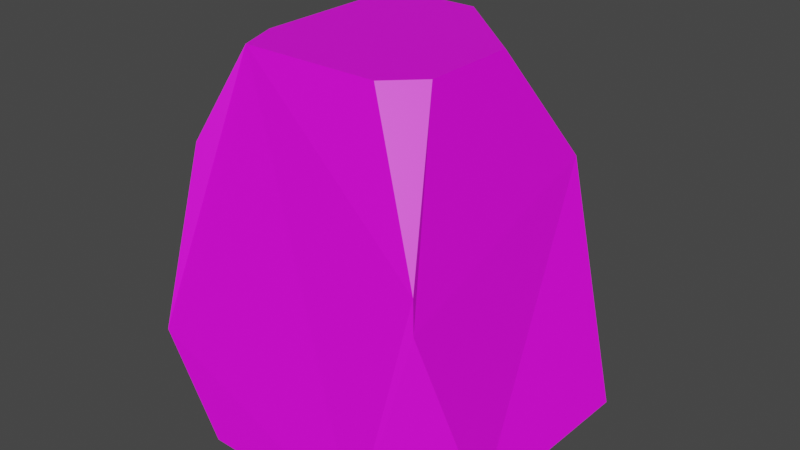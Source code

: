 # Source: Mid_01.blend  (saved by Blender 2.91.10; exported with 4.5.12 LTS)
import bpy
from mathutils import Matrix  # noqa: F401  (used for matrix-valued properties, if any)

bpy.ops.wm.read_factory_settings(use_empty=True)
scene = bpy.context.scene
scene.name = 'Scene'

# ---- collections
col_collection = bpy.data.collections.new('Collection'); scene.collection.children.link(col_collection)

# ---- images (referenced by path relative to the original .blend; pixels are not part of the script)
import os
ASSET_DIR = os.environ.get("B2B_ASSET_DIR", "")  # directory of the original .blend (textures are referenced by path, not embedded)
HERE = os.path.dirname(os.path.abspath(__file__))  # packed textures are extracted next to this script under _unpacked/

def load_image(name, relpath, width, height, colorspace="sRGB"):
    """Load a texture the original file referenced (path relative to the .blend, or extracted next to this script)."""
    p = next((c for c in (os.path.join(HERE, relpath), os.path.join(ASSET_DIR, relpath)) if relpath and os.path.exists(c)), "")
    if p:
        img = bpy.data.images.load(p, check_existing=True)
        img.name = name
    else:  # same state as the original file: an image datablock whose file is absent (Cycles renders it pink)
        img = bpy.data.images.new(name, width, height)
        img.source = "FILE"
        img.filepath = "//" + (relpath or name)
    img.colorspace_settings.name = colorspace
    return img
img_textureatlas_png = load_image('TextureAtlas.png', 'TextureAtlas.png', 1024, 1024, 'sRGB')

# ---- materials (node trees are filled in below, after node groups)
mat_material_001 = bpy.data.materials.new('Material.001')
mat_material_001.use_transparent_shadow = False

# ---- material node trees
mat_material_001.use_nodes = True; mat_material_001.node_tree.nodes.clear()
_N = mat_material_001.node_tree.nodes; _L = mat_material_001.node_tree.links
n0 = _N.new('ShaderNodeBsdfPrincipled'); n0.name = 'Principled BSDF'; n0.location = (10, 300)
n0.distribution = 'GGX'
n0.subsurface_method = 'BURLEY'
n0.inputs[3].default_value = 1.45
n0.inputs[27].default_value = (0.0, 0.0, 0.0, 1.0)
n0.inputs[28].default_value = 1.0
n1 = _N.new('ShaderNodeOutputMaterial'); n1.name = 'Material Output'; n1.location = (300, 300)
n2 = _N.new('ShaderNodeTexImage'); n2.name = 'Image Texture'; n2.location = (-326, 351)
n2.image = img_textureatlas_png
_L.new(n0.outputs[0], n1.inputs[0])
_L.new(n2.outputs[0], n0.inputs[0])
n1.is_active_output = True

# ---- world
world_world = bpy.data.worlds.new('World'); scene.world = world_world
world_world.use_nodes = True; world_world.node_tree.nodes.clear()
_N = world_world.node_tree.nodes; _L = world_world.node_tree.links
n0 = _N.new('ShaderNodeOutputWorld'); n0.name = 'World Output'; n0.location = (300, 300)
n1 = _N.new('ShaderNodeBackground'); n1.name = 'Background'; n1.location = (10, 300)
n1.inputs[0].default_value = (0.05088, 0.05088, 0.05088, 1.0)
_L.new(n1.outputs[0], n0.inputs[0])
n0.is_active_output = True
world_world.color = (0.05088, 0.05088, 0.05088)
world_world.use_sun_shadow = False
world_world.sun_shadow_jitter_overblur = 0.0

# ---- meshes
me_cube_004 = bpy.data.meshes.new('Cube.004')
me_cube_004.from_pydata([(-0.1272, -0.1393, 0.2967), (-0.08722, -0.1001, 0.3981), (0.006495, 0.146, 0.3981), (0.1159, 0.04946, 0.3981), (-0.07502, 0.146, 0.3981), (0.1159, -0.06379, 0.3981), (0.1684, -0.1542, 0.2321), (0.07821, -0.1001, 0.3981), (0.2243, -0.1171, 0.002778), (0.1751, -0.1615, 0.1979), (0.1463, -0.214, 0.00345), (0.1368, 0.1985, 0.01091), (0.2413, 0.08731, 0.01967), (0.1531, 0.1349, 0.268), (0.1205, 0.1704, 0.2606), (-0.1772, -0.09898, 0.003027), (-0.144, -0.1869, 0.08974), (-0.04788, -0.2097, 0.003196), (-0.07246, 0.2104, 0.0117), (-0.1371, 0.1591, 0.2215), (-0.1447, 0.1473, 0.2257), (-0.1883, 0.01185, -0.001481), (-0.1052, -0.05062, 0.3981), (-0.1276, -0.1215, 0.3082), (-0.1052, 0.1159, 0.3981), (-0.143, 0.1406, 0.2462)], [], [(13, 12, 11, 14), (10, 8, 9), (23, 0, 1, 22), (7, 6, 5), (21, 20, 19, 18), (16, 15, 17), (22, 24, 25, 23), (12, 13, 3, 5, 6, 9, 8), (3, 13, 14, 2), (18, 19, 4, 2, 14, 11), (9, 6, 7, 1, 0, 16, 17, 10), (4, 19, 20, 25, 24), (16, 0, 23, 25, 20, 21, 15), (2, 4, 24, 22, 1, 7, 5, 3)])
_uv = me_cube_004.uv_layers.new(name='UVMap')
_uv.uv.foreach_set('vector', [0.0909, 0.2612, 0.1124, 0.2663, 0.1111, 0.2572, 0.09086, 0.2583, 0.11, 0.2912, 0.1124, 0.2832, 0.0956, 0.2859, 0.1215, 0.2846, 0.1198, 0.284, 0.1246, 0.2922, 0.1287, 0.291, 0.09527, 0.2924, 0.1047, 0.3056, 0.09823, 0.2912, 0.1269, 0.2572, 0.1416, 0.2737, 0.1425, 0.2733, 0.1425, 0.2581, 0.08087, 0.3212, 0.07886, 0.3265, 0.08976, 0.3273, 0.1287, 0.291, 0.142, 0.2884, 0.1415, 0.2754, 0.1215, 0.2846, 0.1124, 0.2663, 0.0909, 0.2612, 0.07937, 0.2676, 0.07886, 0.2769, 0.09279, 0.2852, 0.0956, 0.2859, 0.1124, 0.2832, 0.1155, 0.2922, 0.1124, 0.3039, 0.115, 0.3049, 0.1243, 0.2934, 0.131, 0.3256, 0.1363, 0.3079, 0.131, 0.2933, 0.1243, 0.2934, 0.115, 0.3049, 0.1138, 0.3256, 0.1056, 0.3084, 0.1047, 0.3056, 0.09527, 0.2924, 0.08176, 0.2944, 0.07976, 0.3036, 0.08087, 0.3212, 0.08976, 0.3273, 0.1056, 0.3252, 0.131, 0.2933, 0.1363, 0.3079, 0.1369, 0.3074, 0.1368, 0.3056, 0.1336, 0.293, 0.1124, 0.2684, 0.1198, 0.284, 0.1215, 0.2846, 0.1415, 0.2754, 0.1416, 0.2737, 0.1269, 0.2572, 0.118, 0.2596, 0.1461, 0.2922, 0.1394, 0.2922, 0.1369, 0.2947, 0.1369, 0.3084, 0.1384, 0.3125, 0.152, 0.3125, 0.1551, 0.3095, 0.1551, 0.3002])
me_cube_004.materials.append(mat_material_001)
me_cube_004.use_remesh_fix_poles = True
me_cube_004.use_remesh_preserve_attributes = False
me_cube_004.use_mirror_vertex_groups = False
me_cube_004.update()

# ---- objects
ob_mid_01 = bpy.data.objects.new('Mid_01', me_cube_004)

# ---- transforms, parenting, visibility, modifiers, constraints
ob_mid_01.location = (0.0, 0.0, 0.0)
ob_mid_01.lineart.crease_threshold = 0.0

# ---- collection membership
col_collection.objects.link(ob_mid_01)

# ---- scene / render settings (as saved in the file)
scene.frame_start = 1; scene.frame_end = 250; scene.frame_set(1)
scene.render.engine = 'BLENDER_EEVEE_NEXT'
scene.cycles.use_denoising = False
scene.cycles.samples = 128
scene.cycles.sampling_pattern = 'TABULATED_SOBOL'
scene.cycles.use_adaptive_sampling = False
scene.cycles.use_light_tree = False
scene.view_settings.view_transform = 'Filmic'
bpy.context.view_layer.update()

# ---- added for rendering (the .blend has no active camera and no usable light): camera, sun
cam_auto = bpy.data.cameras.new('AutoCamera')
cam_auto.lens = 50.0
cam_auto.sensor_width = 36.0
cam_auto.clip_end = 1000.0
ob_auto_camera = bpy.data.objects.new('AutoCamera', cam_auto)
scene.collection.objects.link(ob_auto_camera)
ob_auto_camera.location = (0.696384, -0.805706, 0.734212)
ob_auto_camera.rotation_euler = (1.09748, -7.21219e-08, 0.694738)
scene.camera = ob_auto_camera
light_auto_sun = bpy.data.lights.new('AutoSun', 'SUN')
light_auto_sun.energy = 3.0
light_auto_sun.angle = 0.0523599
ob_auto_sun = bpy.data.objects.new('AutoSun', light_auto_sun)
scene.collection.objects.link(ob_auto_sun)
ob_auto_sun.rotation_euler = (0.872665, 0.174533, 0.523599)
bpy.context.view_layer.update()
